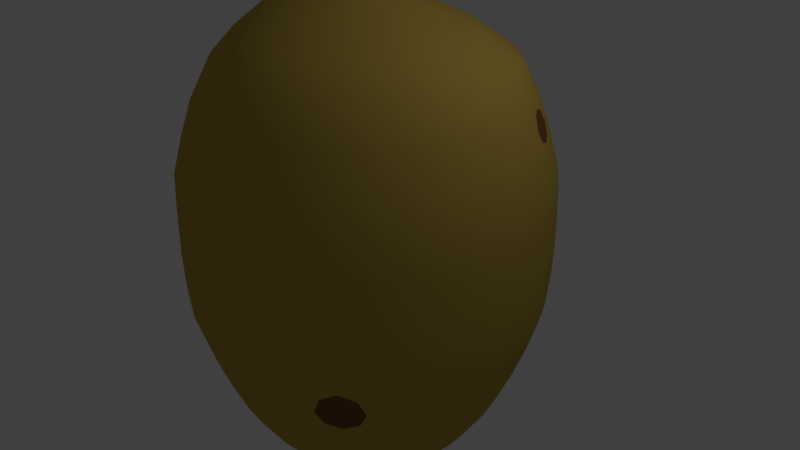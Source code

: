 # Source: Potato.blend  (saved by Blender 2.79.0; exported with 4.5.12 LTS)
import bpy
from mathutils import Matrix  # noqa: F401  (used for matrix-valued properties, if any)

bpy.ops.wm.read_factory_settings(use_empty=True)
scene = bpy.context.scene
scene.name = 'Scene'

# ---- collections
col_collection_1 = bpy.data.collections.new('Collection 1'); scene.collection.children.link(col_collection_1)

# ---- materials (node trees are filled in below, after node groups)
mat_peau = bpy.data.materials.new('Peau')
mat_peau.alpha_threshold = 0.0
mat_peau.use_transparent_shadow = False
mat_peau.diffuse_color = (0.5122, 0.354, 0.06743, 1.0)
mat_peau.roughness = 0.5
mat_taches = bpy.data.materials.new('Taches')
mat_taches.alpha_threshold = 0.0
mat_taches.use_transparent_shadow = False
mat_taches.diffuse_color = (0.2215, 0.08316, 0.03462, 1.0)
mat_taches.roughness = 0.5

# ---- material node trees

# ---- world
world_world = bpy.data.worlds.new('World'); scene.world = world_world
world_world.color = (0.05088, 0.05088, 0.05088)
world_world.use_sun_shadow = False
world_world.sun_shadow_jitter_overblur = 0.0
world_world.cycles.sampling_method = 'MANUAL'

# ---- cameras
cam_camera = bpy.data.cameras.new('Camera')
cam_camera.clip_end = 100.0
cam_camera.lens = 35.0
cam_camera.sensor_width = 32.0
cam_camera.sensor_height = 18.0
cam_camera.ortho_scale = 7.314
cam_camera.dof.focus_distance = 0.0
cam_camera.dof.aperture_fstop = 128.0

# ---- lights
light_lamp = bpy.data.lights.new('Lamp', 'POINT')
light_lamp.transmission_factor = 0.0
light_lamp.cutoff_distance = 30.0
light_lamp.energy = 100.0
light_lamp.shadow_buffer_clip_start = 1.001
light_lamp.shadow_soft_size = 0.1
light_lamp.shadow_maximum_resolution = 0.006
light_lamp.use_absolute_resolution = True

# ---- meshes
me_sphere = bpy.data.meshes.new('Sphere')
me_sphere.from_pydata([(0.002205, -0.009031, -1.374), (-0.09701, 0.1823, 1.299), (0.1531, 0.7496, 0.9609), (0.1727, 0.8481, 0.7701), (0.1852, 0.9108, 0.5809), (0.1963, 0.9668, 0.3781), (0.1979, 0.975, 0.2053), (0.1986, 0.9782, 0.01767), (0.1973, 0.9718, -0.1774), (0.1935, 0.9529, -0.3725), (0.1824, 0.8971, -0.5601), (0.1701, 0.8351, -0.733), (0.1529, 0.7484, -0.9361), (0.1282, 0.6242, -1.135), (0.07686, 0.3663, -1.298), (0.04027, 0.1823, -1.355), (-0.06041, 0.1712, 1.299), (0.2982, 0.7056, 0.9609), (0.3366, 0.7983, 0.7701), (0.3611, 0.8574, 0.5809), (0.383, 0.9102, 0.3781), (0.3861, 0.9179, 0.2053), (0.3874, 0.9209, 0.01767), (0.3849, 0.9148, -0.1774), (0.3775, 0.8971, -0.3725), (0.3558, 0.8445, -0.5601), (0.3316, 0.7862, -0.733), (0.2977, 0.7044, -0.9361), (0.2493, 0.5875, -1.135), (0.1487, 0.3445, -1.298), (0.07686, 0.1712, -1.355), (-0.02669, 0.1532, 1.299), (0.4319, 0.6341, 0.9609), (0.4877, 0.7176, 0.7701), (0.5232, 0.7707, 0.5809), (0.555, 0.8183, 0.3781), (0.5596, 0.8252, 0.2053), (0.5614, 0.8279, 0.01767), (0.5578, 0.8224, -0.1774), (0.5471, 0.8065, -0.3725), (0.5155, 0.7591, -0.5601), (0.4804, 0.7066, -0.733), (0.4312, 0.633, -0.9361), (0.3609, 0.5278, -1.135), (0.2148, 0.3092, -1.298), (0.1106, 0.1532, -1.355), (0.002878, 0.1289, 1.299), (0.5491, 0.5379, 0.9609), (0.6201, 0.6089, 0.7701), (0.6653, 0.6541, 0.5809), (0.7058, 0.6945, 0.3781), (0.7116, 0.7004, 0.2053), (0.714, 0.7027, 0.01767), (0.7093, 0.6981, -0.1774), (0.6957, 0.6845, -0.3725), (0.6555, 0.6443, -0.5601), (0.6108, 0.5996, -0.733), (0.5482, 0.537, -0.9361), (0.4588, 0.4475, -1.135), (0.2728, 0.2616, -1.298), (0.1402, 0.1289, -1.355), (0.02714, 0.09936, 1.299), (0.6453, 0.4207, 0.9609), (0.7527, 0.4521, 0.7416), (0.7901, 0.4751, 0.6114), (0.8295, 0.5438, 0.3781), (0.8364, 0.5484, 0.2053), (0.8392, 0.5502, 0.01767), (0.8337, 0.5465, -0.1774), (0.8177, 0.5359, -0.3725), (0.7704, 0.5042, -0.5601), (0.7179, 0.4691, -0.733), (0.6443, 0.42, -0.9361), (0.5391, 0.3497, -1.135), (0.3204, 0.2036, -1.298), (0.1644, 0.09936, -1.355), (0.04517, 0.06563, 1.299), (0.7168, 0.287, 0.9609), (0.8026, 0.3588, 0.7416), (0.8425, 0.3771, 0.6114), (0.9215, 0.3717, 0.3781), (0.9291, 0.3749, 0.2053), (0.9322, 0.3762, 0.01767), (0.9261, 0.3737, -0.1774), (0.9083, 0.3663, -0.3725), (0.8558, 0.3445, -0.5601), (0.7974, 0.3203, -0.733), (0.7156, 0.2865, -0.9361), (0.5987, 0.2381, -1.135), (0.3558, 0.1374, -1.298), (0.1824, 0.06563, -1.355), (0.05627, 0.02903, 1.299), (0.7608, 0.1419, 0.9609), (0.8593, 0.1615, 0.7701), (0.922, 0.1739, 0.5809), (0.9781, 0.1851, 0.3781), (0.9862, 0.1867, 0.2053), (0.9895, 0.1873, 0.01767), (0.983, 0.1861, -0.1774), (0.9641, 0.1823, -0.3725), (0.9083, 0.1712, -0.5601), (0.8464, 0.1589, -0.733), (0.7596, 0.1416, -0.9361), (0.6355, 0.1169, -1.135), (0.3775, 0.06563, -1.298), (0.1935, 0.02903, -1.355), (0.06002, -0.009031, 1.299), (0.7757, -0.009031, 0.9609), (0.8761, -0.009031, 0.7701), (0.94, -0.009031, 0.5809), (0.9972, -0.009031, 0.3781), (1.005, -0.009031, 0.2053), (1.009, -0.009031, 0.01767), (1.002, -0.009031, -0.1774), (0.983, -0.009031, -0.3725), (0.9261, -0.009031, -0.5601), (0.8629, -0.009031, -0.733), (0.7744, -0.009031, -0.9361), (0.6479, -0.009031, -1.135), (0.3849, -0.009031, -1.298), (0.1973, -0.009031, -1.355), (0.05627, -0.04709, 1.299), (0.7608, -0.1599, 0.9609), (0.8593, -0.1795, 0.7701), (0.922, -0.192, 0.5809), (0.9781, -0.2031, 0.3781), (0.9862, -0.2048, 0.2053), (0.9895, -0.2054, 0.01767), (0.983, -0.2041, -0.1774), (0.9641, -0.2004, -0.3725), (0.9083, -0.1893, -0.5601), (0.8464, -0.1769, -0.733), (0.7596, -0.1597, -0.9361), (0.6355, -0.135, -1.135), (0.3775, -0.08369, -1.298), (0.1935, -0.04709, -1.355), (0.04517, -0.08369, 1.299), (0.7168, -0.305, 0.9609), (0.8096, -0.3435, 0.7701), (0.8686, -0.3679, 0.5809), (0.9215, -0.3898, 0.3781), (0.9291, -0.393, 0.2053), (0.9322, -0.3942, 0.01767), (0.9261, -0.3917, -0.1774), (0.9083, -0.3844, -0.3725), (0.8558, -0.3626, -0.5601), (0.7974, -0.3384, -0.733), (0.7156, -0.3045, -0.9361), (0.5987, -0.2561, -1.135), (0.3558, -0.1555, -1.298), (0.1824, -0.08369, -1.355), (0.02714, -0.1174, 1.299), (0.6453, -0.4388, 0.9609), (0.7288, -0.4945, 0.7701), (0.782, -0.53, 0.5809), (0.8295, -0.5618, 0.3781), (0.8364, -0.5664, 0.2053), (0.8392, -0.5683, 0.01767), (0.8337, -0.5646, -0.1774), (0.8177, -0.5539, -0.3725), (0.7704, -0.5223, -0.5601), (0.7179, -0.4872, -0.733), (0.6443, -0.4381, -0.9361), (0.5391, -0.3677, -1.135), (0.3204, -0.2216, -1.298), (0.1644, -0.1174, -1.355), (0.002878, -0.147, 1.299), (0.5491, -0.556, 0.9609), (0.6201, -0.627, 0.7701), (0.6653, -0.6722, 0.5809), (0.7058, -0.7126, 0.3781), (0.7116, -0.7185, 0.2053), (0.714, -0.7208, 0.01767), (0.7093, -0.7161, -0.1774), (0.6957, -0.7026, -0.3725), (0.6853, -0.6387, -0.5617), (0.6108, -0.6176, -0.733), (0.5482, -0.5551, -0.9361), (0.4588, -0.4656, -1.135), (0.2728, -0.2796, -1.298), (0.1402, -0.147, -1.355), (-0.02669, -0.1712, 1.299), (0.4319, -0.6522, 0.9609), (0.4877, -0.7356, 0.7701), (0.5232, -0.7888, 0.5809), (0.555, -0.8363, 0.3781), (0.5596, -0.8432, 0.2053), (0.5614, -0.846, 0.01767), (0.5578, -0.8405, -0.1774), (0.5471, -0.8245, -0.3725), (0.4865, -0.8019, -0.5617), (0.4804, -0.7247, -0.733), (0.4312, -0.6511, -0.9361), (0.3609, -0.5459, -1.135), (0.2148, -0.3272, -1.298), (0.1106, -0.1712, -1.355), (-0.06041, -0.1893, 1.299), (0.2982, -0.7236, 0.9609), (0.3366, -0.8164, 0.7701), (0.3611, -0.8755, 0.5809), (0.383, -0.9283, 0.3781), (0.3861, -0.9359, 0.2053), (0.3874, -0.939, 0.01767), (0.3849, -0.9329, -0.1774), (0.3775, -0.9152, -0.3725), (0.3558, -0.8626, -0.5601), (0.3316, -0.8042, -0.733), (0.2977, -0.7225, -0.9361), (0.2493, -0.6055, -1.135), (0.1487, -0.3626, -1.298), (0.07686, -0.1893, -1.355), (-0.09701, -0.2004, 1.299), (0.1531, -0.7677, 0.9609), (0.1727, -0.8661, 0.7701), (0.1852, -0.9288, 0.5809), (0.1963, -0.9849, 0.3781), (0.1979, -0.993, 0.2053), (0.1986, -0.9963, 0.01767), (0.1973, -0.9898, -0.1774), (0.1935, -0.971, -0.3725), (0.1824, -0.9152, -0.5601), (0.1701, -0.8532, -0.733), (0.1529, -0.7664, -0.9361), (0.1282, -0.6423, -1.135), (0.07686, -0.3844, -1.298), (0.04027, -0.2004, -1.355), (-0.1351, -0.2041, 1.299), (0.002205, -0.7825, 0.9609), (0.002205, -0.8829, 0.7701), (0.002205, -0.9468, 0.5809), (0.002205, -1.004, 0.3781), (0.002205, -1.012, 0.2053), (0.002205, -1.016, 0.01767), (0.002205, -1.009, -0.1774), (0.002205, -0.9898, -0.3725), (0.002205, -0.9329, -0.5601), (0.002205, -0.8697, -0.733), (0.002205, -0.7813, -0.9361), (0.002205, -0.6547, -1.135), (0.002205, -0.3917, -1.298), (0.002205, -0.2041, -1.355), (-0.1731, -0.2004, 1.299), (-0.1487, -0.7677, 0.9609), (-0.1683, -0.8661, 0.7701), (-0.1808, -0.9288, 0.5809), (-0.1919, -0.9849, 0.3781), (-0.1935, -0.993, 0.2053), (-0.1942, -0.9963, 0.01767), (-0.1929, -0.9898, -0.1774), (-0.1891, -0.971, -0.3725), (-0.178, -0.9152, -0.5601), (-0.1657, -0.8532, -0.733), (-0.1484, -0.7664, -0.9361), (-0.1238, -0.6423, -1.135), (-0.07245, -0.3844, -1.298), (-0.03586, -0.2004, -1.355), (-0.1215, -0.009031, 1.345), (-0.2097, -0.1893, 1.299), (-0.2938, -0.7236, 0.9609), (-0.3322, -0.8164, 0.7701), (-0.3567, -0.8755, 0.5809), (-0.3786, -0.9283, 0.3781), (-0.3817, -0.9359, 0.2053), (-0.383, -0.939, 0.01767), (-0.3805, -0.9329, -0.1774), (-0.3731, -0.9152, -0.3725), (-0.3513, -0.8626, -0.5601), (-0.3272, -0.8042, -0.733), (-0.2933, -0.7225, -0.9361), (-0.2449, -0.6055, -1.135), (-0.1442, -0.3626, -1.298), (-0.07245, -0.1893, -1.355), (-0.2435, -0.1712, 1.299), (-0.4275, -0.6522, 0.9609), (-0.4833, -0.7356, 0.7701), (-0.5188, -0.7888, 0.5809), (-0.5506, -0.8363, 0.3781), (-0.5552, -0.8432, 0.2053), (-0.557, -0.846, 0.01767), (-0.5534, -0.8405, -0.1774), (-0.5427, -0.8245, -0.3725), (-0.5111, -0.7772, -0.5601), (-0.476, -0.7247, -0.733), (-0.4268, -0.6511, -0.9361), (-0.3565, -0.5459, -1.135), (-0.2104, -0.3272, -1.298), (-0.1062, -0.1712, -1.355), (-0.273, -0.147, 1.299), (-0.5447, -0.556, 0.9609), (-0.6157, -0.627, 0.7701), (-0.6609, -0.6722, 0.5809), (-0.7014, -0.7126, 0.3781), (-0.7072, -0.7185, 0.2053), (-0.7096, -0.7208, 0.01767), (-0.7049, -0.7161, -0.1774), (-0.6913, -0.7026, -0.3725), (-0.6511, -0.6623, -0.5601), (-0.6064, -0.6176, -0.733), (-0.5438, -0.5551, -0.9361), (-0.4543, -0.4656, -1.135), (-0.2684, -0.2796, -1.298), (-0.1357, -0.147, -1.355), (-0.2973, -0.1174, 1.299), (-0.6409, -0.4388, 0.9609), (-0.7244, -0.4945, 0.7701), (-0.7776, -0.53, 0.5809), (-0.8251, -0.5618, 0.3781), (-0.832, -0.5664, 0.2053), (-0.8347, -0.5683, 0.01767), (-0.8293, -0.5646, -0.1774), (-0.8133, -0.5539, -0.3725), (-0.766, -0.5223, -0.5601), (-0.7134, -0.4872, -0.733), (-0.6399, -0.4381, -0.9361), (-0.5346, -0.3677, -1.135), (-0.316, -0.2216, -1.298), (-0.16, -0.1174, -1.355), (-0.3153, -0.08369, 1.299), (-0.7124, -0.305, 0.9609), (-0.8052, -0.3435, 0.7701), (-0.8642, -0.3679, 0.5809), (-0.917, -0.3898, 0.3781), (-0.9247, -0.393, 0.2053), (-0.9278, -0.3942, 0.01767), (-0.9217, -0.3917, -0.1774), (-0.9039, -0.3844, -0.3725), (-0.8513, -0.3626, -0.5601), (-0.793, -0.3384, -0.733), (-0.7112, -0.3045, -0.9361), (-0.5943, -0.2561, -1.135), (-0.3513, -0.1555, -1.298), (-0.178, -0.08369, -1.355), (-0.3264, -0.04709, 1.299), (-0.7564, -0.1599, 0.9609), (-0.8549, -0.1795, 0.7701), (-0.9176, -0.192, 0.5809), (-0.9737, -0.2031, 0.3781), (-0.9818, -0.2048, 0.2053), (-0.985, -0.2054, 0.01767), (-0.9786, -0.2041, -0.1774), (-0.9597, -0.2004, -0.3725), (-0.9039, -0.1893, -0.5601), (-0.842, -0.1769, -0.733), (-0.7552, -0.1597, -0.9361), (-0.631, -0.135, -1.135), (-0.3731, -0.08369, -1.298), (-0.1891, -0.04709, -1.355), (-0.3302, -0.009031, 1.299), (-0.7713, -0.009031, 0.9609), (-0.8717, -0.009031, 0.7701), (-0.9356, -0.009031, 0.5809), (-0.9923, 0.006209, 0.3357), (-1.005, -0.04125, 0.238), (-1.01, -0.04633, -0.01603), (-0.9963, 0.007774, -0.1287), (-0.9786, -0.009031, -0.3725), (-0.9112, 0.007951, -0.5792), (-0.8666, -0.0439, -0.7306), (-0.7743, 0.004768, -0.92), (-0.6435, -0.009031, -1.135), (-0.3805, -0.009031, -1.298), (-0.1929, -0.009031, -1.355), (-0.3264, 0.02903, 1.299), (-0.7564, 0.1419, 0.9609), (-0.8549, 0.1615, 0.7701), (-0.9176, 0.1739, 0.5809), (-0.9761, 0.17, 0.3357), (-0.9793, 0.2191, 0.238), (-0.9834, 0.225, -0.01603), (-0.9804, 0.1693, -0.1287), (-0.9597, 0.1823, -0.3725), (-0.9095, 0.1723, -0.5478), (-0.842, 0.1589, -0.733), (-0.7509, 0.1408, -0.9488), (-0.631, 0.1169, -1.135), (-0.3731, 0.06563, -1.298), (-0.1891, 0.02903, -1.355), (-0.3153, 0.06563, 1.299), (-0.7124, 0.287, 0.9609), (-0.8052, 0.3254, 0.7701), (-0.8642, 0.3499, 0.5809), (-0.917, 0.3717, 0.3781), (-0.9247, 0.3749, 0.2053), (-0.9278, 0.3762, 0.01767), (-0.9217, 0.3737, -0.1774), (-0.9039, 0.3663, -0.3725), (-0.8482, 0.3248, -0.5792), (-0.7871, 0.3557, -0.7306), (-0.7205, 0.2754, -0.92), (-0.5943, 0.2381, -1.135), (-0.3513, 0.1374, -1.298), (-0.178, 0.06563, -1.355), (-0.2973, 0.09936, 1.299), (-0.6409, 0.4207, 0.9609), (-0.7244, 0.4765, 0.7701), (-0.7776, 0.512, 0.5809), (-0.8251, 0.5438, 0.3781), (-0.832, 0.5484, 0.2053), (-0.8347, 0.5502, 0.01767), (-0.8293, 0.5465, -0.1774), (-0.8133, 0.5359, -0.3725), (-0.766, 0.5042, -0.5601), (-0.7134, 0.4691, -0.733), (-0.6399, 0.42, -0.9361), (-0.5346, 0.3497, -1.135), (-0.316, 0.2036, -1.298), (-0.16, 0.09936, -1.355), (-0.273, 0.1289, 1.299), (-0.5447, 0.5379, 0.9609), (-0.6157, 0.6089, 0.7701), (-0.6609, 0.6541, 0.5809), (-0.7014, 0.6945, 0.3781), (-0.7072, 0.7004, 0.2053), (-0.7096, 0.7027, 0.01767), (-0.7049, 0.6981, -0.1774), (-0.6913, 0.6845, -0.3725), (-0.6511, 0.6443, -0.5601), (-0.6064, 0.5996, -0.733), (-0.5438, 0.537, -0.9361), (-0.4543, 0.4475, -1.135), (-0.2684, 0.2616, -1.298), (-0.1357, 0.1289, -1.355), (-0.2435, 0.1532, 1.299), (-0.4275, 0.6341, 0.9609), (-0.4833, 0.7176, 0.7701), (-0.5188, 0.7707, 0.5809), (-0.5506, 0.8183, 0.3781), (-0.5552, 0.8252, 0.2053), (-0.557, 0.8279, 0.01767), (-0.5534, 0.8224, -0.1774), (-0.5427, 0.8065, -0.3725), (-0.5111, 0.7591, -0.5601), (-0.476, 0.7066, -0.733), (-0.4268, 0.633, -0.9361), (-0.3565, 0.5278, -1.135), (-0.2104, 0.3092, -1.298), (-0.1062, 0.1532, -1.355), (-0.2097, 0.1712, 1.299), (-0.2938, 0.7056, 0.9609), (-0.3322, 0.7983, 0.7701), (-0.3567, 0.8574, 0.5809), (-0.3786, 0.9102, 0.3781), (-0.3817, 0.9179, 0.2053), (-0.383, 0.9209, 0.01767), (-0.3805, 0.9148, -0.1774), (-0.3731, 0.8971, -0.3725), (-0.3513, 0.8445, -0.5601), (-0.3272, 0.7862, -0.733), (-0.2933, 0.7044, -0.9361), (-0.2449, 0.5875, -1.135), (-0.1442, 0.3445, -1.298), (-0.07245, 0.1712, -1.355), (-0.1731, 0.1823, 1.299), (-0.1487, 0.7496, 0.9609), (-0.1683, 0.8481, 0.7701), (-0.1808, 0.9108, 0.5809), (-0.1919, 0.9668, 0.3781), (-0.1935, 0.975, 0.2053), (-0.2365, 0.9751, 0.01847), (-0.1929, 0.9718, -0.1774), (-0.1891, 0.9529, -0.3725), (-0.178, 0.8971, -0.5601), (-0.1657, 0.8351, -0.733), (-0.1484, 0.7484, -0.9361), (-0.1238, 0.6242, -1.135), (-0.07245, 0.3663, -1.298), (-0.03586, 0.1823, -1.355), (-0.1351, 0.1861, 1.299), (0.002205, 0.7645, 0.9609), (0.002205, 0.8649, 0.7701), (0.002205, 0.9288, 0.5809), (0.002205, 0.986, 0.3781), (0.002205, 0.9943, 0.2053), (0.04431, 1.003, 0.01847), (0.002205, 0.991, -0.1774), (0.002205, 0.9718, -0.3725), (0.002205, 0.9148, -0.5601), (0.002205, 0.8517, -0.733), (0.002205, 0.7632, -0.9361), (0.002205, 0.6366, -1.135), (0.002205, 0.3737, -1.298), (0.002205, 0.1861, -1.355), (-0.05261, 0.3952, 1.201), (0.07081, 0.5961, 1.088), (0.0247, 0.3718, 1.201), (0.1866, 0.561, 1.088), (0.09596, 0.3337, 1.201), (0.2932, 0.504, 1.088), (0.1584, 0.2824, 1.201), (0.3867, 0.4272, 1.088), (0.2097, 0.22, 1.201), (0.4634, 0.3337, 1.088), (0.2478, 0.1487, 1.201), (0.5205, 0.2271, 1.088), (0.2712, 0.07138, 1.201), (0.5556, 0.1113, 1.088), (0.2791, -0.009031, 1.201), (0.5674, -0.009031, 1.088), (0.2712, -0.08944, 1.201), (0.5556, -0.1294, 1.088), (0.2478, -0.1668, 1.201), (0.5205, -0.2451, 1.088), (0.2097, -0.238, 1.201), (0.4634, -0.3518, 1.088), (0.1584, -0.3005, 1.201), (0.3867, -0.4453, 1.088), (0.09596, -0.3517, 1.201), (0.2932, -0.522, 1.088), (0.0247, -0.3898, 1.201), (0.1866, -0.579, 1.088), (-0.05261, -0.4133, 1.201), (0.07081, -0.6141, 1.088), (-0.133, -0.4212, 1.201), (-0.04955, -0.626, 1.088), (-0.2134, -0.4133, 1.201), (-0.1699, -0.6141, 1.088), (-0.2907, -0.3898, 1.201), (-0.2857, -0.579, 1.088), (-0.362, -0.3517, 1.201), (-0.3923, -0.522, 1.088), (-0.4245, -0.3005, 1.201), (-0.4858, -0.4453, 1.088), (-0.4757, -0.238, 1.201), (-0.5625, -0.3518, 1.088), (-0.5138, -0.1668, 1.201), (-0.6196, -0.2451, 1.088), (-0.5373, -0.08944, 1.201), (-0.6547, -0.1294, 1.088), (-0.5452, -0.009031, 1.201), (-0.6665, -0.009031, 1.088), (-0.5373, 0.07138, 1.201), (-0.6547, 0.1113, 1.088), (-0.5138, 0.1487, 1.201), (-0.6196, 0.2271, 1.088), (-0.4757, 0.22, 1.201), (-0.5625, 0.3337, 1.088), (-0.4245, 0.2824, 1.201), (-0.4858, 0.4272, 1.088), (-0.362, 0.3337, 1.201), (-0.3923, 0.504, 1.088), (-0.2907, 0.3718, 1.201), (-0.2857, 0.561, 1.088), (-0.2134, 0.3952, 1.201), (-0.1699, 0.5961, 1.088), (-0.133, 0.4031, 1.201), (-0.04955, 0.6079, 1.088), (0.7288, 0.4765, 0.7701), (0.782, 0.512, 0.5809), (0.8096, 0.3254, 0.7701), (0.8686, 0.3499, 0.5809), (0.8385, 0.3387, 0.6755), (0.7726, 0.4028, 0.7585), (0.756, 0.4931, 0.6755), (0.8219, 0.4291, 0.5925), (-0.1966, 0.9764, 0.1141), (-0.1963, 0.9747, -0.08263), (0.004938, 0.9962, 0.1141), (0.005023, 0.9945, -0.08263), (-0.09568, 0.9848, 0.1569), (-0.09545, 0.9825, -0.1253), (0.6771, -0.6818, -0.4648), (0.6353, -0.6366, -0.6505), (0.5304, -0.8022, -0.4648), (0.4942, -0.7523, -0.6505), (0.6122, -0.7523, -0.4186), (0.5546, -0.6821, -0.6921)], [], [(480, 479, 13, 14), (473, 556, 472, 6, 7), (481, 480, 14, 15), (474, 557, 473, 7, 8), (467, 256, 1), (0, 481, 15), (475, 474, 8, 9), (544, 467, 1, 482), (476, 475, 9, 10), (469, 468, 2, 3), (477, 476, 10, 11), (470, 469, 3, 4), (478, 477, 11, 12), (471, 470, 4, 5), (479, 478, 12, 13), (472, 471, 5, 6), (13, 12, 27, 28), (6, 5, 20, 21), (14, 13, 28, 29), (7, 6, 21, 22), (15, 14, 29, 30), (8, 7, 22, 23), (1, 256, 16), (0, 15, 30), (9, 8, 23, 24), (482, 1, 16, 484), (10, 9, 24, 25), (3, 2, 17, 18), (11, 10, 25, 26), (4, 3, 18, 19), (12, 11, 26, 27), (5, 4, 19, 20), (484, 16, 31, 486), (25, 24, 39, 40), (18, 17, 32, 33), (26, 25, 40, 41), (19, 18, 33, 34), (27, 26, 41, 42), (20, 19, 34, 35), (28, 27, 42, 43), (21, 20, 35, 36), (29, 28, 43, 44), (22, 21, 36, 37), (30, 29, 44, 45), (23, 22, 37, 38), (16, 256, 31), (0, 30, 45), (24, 23, 38, 39), (36, 35, 50, 51), (44, 43, 58, 59), (37, 36, 51, 52), (45, 44, 59, 60), (38, 37, 52, 53), (31, 256, 46), (0, 45, 60), (39, 38, 53, 54), (486, 31, 46, 488), (40, 39, 54, 55), (33, 32, 47, 48), (41, 40, 55, 56), (34, 33, 48, 49), (42, 41, 56, 57), (35, 34, 49, 50), (43, 42, 57, 58), (55, 54, 69, 70), (48, 47, 62, 546), (56, 55, 70, 71), (49, 48, 546, 547), (57, 56, 71, 72), (50, 49, 547, 65), (58, 57, 72, 73), (51, 50, 65, 66), (59, 58, 73, 74), (52, 51, 66, 67), (60, 59, 74, 75), (53, 52, 67, 68), (46, 256, 61), (0, 60, 75), (54, 53, 68, 69), (488, 46, 61, 490), (74, 73, 88, 89), (67, 66, 81, 82), (75, 74, 89, 90), (68, 67, 82, 83), (61, 256, 76), (0, 75, 90), (69, 68, 83, 84), (490, 61, 76, 492), (70, 69, 84, 85), (546, 62, 77, 548), (71, 70, 85, 86), (64, 552, 63, 551, 78, 550, 79, 553), (72, 71, 86, 87), (65, 547, 549, 80), (73, 72, 87, 88), (66, 65, 80, 81), (548, 77, 92, 93), (86, 85, 100, 101), (549, 548, 93, 94), (87, 86, 101, 102), (80, 549, 94, 95), (88, 87, 102, 103), (81, 80, 95, 96), (89, 88, 103, 104), (82, 81, 96, 97), (90, 89, 104, 105), (83, 82, 97, 98), (76, 256, 91), (0, 90, 105), (84, 83, 98, 99), (492, 76, 91, 494), (85, 84, 99, 100), (97, 96, 111, 112), (105, 104, 119, 120), (98, 97, 112, 113), (91, 256, 106), (0, 105, 120), (99, 98, 113, 114), (494, 91, 106, 496), (100, 99, 114, 115), (93, 92, 107, 108), (101, 100, 115, 116), (94, 93, 108, 109), (102, 101, 116, 117), (95, 94, 109, 110), (103, 102, 117, 118), (96, 95, 110, 111), (104, 103, 118, 119), (116, 115, 130, 131), (109, 108, 123, 124), (117, 116, 131, 132), (110, 109, 124, 125), (118, 117, 132, 133), (111, 110, 125, 126), (119, 118, 133, 134), (112, 111, 126, 127), (120, 119, 134, 135), (113, 112, 127, 128), (106, 256, 121), (0, 120, 135), (114, 113, 128, 129), (496, 106, 121, 498), (115, 114, 129, 130), (108, 107, 122, 123), (135, 134, 149, 150), (128, 127, 142, 143), (121, 256, 136), (0, 135, 150), (129, 128, 143, 144), (498, 121, 136, 500), (130, 129, 144, 145), (123, 122, 137, 138), (131, 130, 145, 146), (124, 123, 138, 139), (132, 131, 146, 147), (125, 124, 139, 140), (133, 132, 147, 148), (126, 125, 140, 141), (134, 133, 148, 149), (127, 126, 141, 142), (147, 146, 161, 162), (140, 139, 154, 155), (148, 147, 162, 163), (141, 140, 155, 156), (149, 148, 163, 164), (142, 141, 156, 157), (150, 149, 164, 165), (143, 142, 157, 158), (136, 256, 151), (0, 150, 165), (144, 143, 158, 159), (500, 136, 151, 502), (145, 144, 159, 160), (138, 137, 152, 153), (146, 145, 160, 161), (139, 138, 153, 154), (151, 256, 166), (0, 165, 180), (159, 158, 173, 174), (502, 151, 166, 504), (160, 159, 174, 560, 175), (153, 152, 167, 168), (161, 160, 175, 561, 176), (154, 153, 168, 169), (162, 161, 176, 177), (155, 154, 169, 170), (163, 162, 177, 178), (156, 155, 170, 171), (164, 163, 178, 179), (157, 156, 171, 172), (165, 164, 179, 180), (158, 157, 172, 173), (170, 169, 184, 185), (178, 177, 192, 193), (171, 170, 185, 186), (179, 178, 193, 194), (172, 171, 186, 187), (180, 179, 194, 195), (173, 172, 187, 188), (166, 256, 181), (0, 180, 195), (174, 173, 188, 189, 564), (504, 166, 181, 506), (560, 174, 564), (168, 167, 182, 183), (565, 563, 191), (169, 168, 183, 184), (177, 176, 565, 191, 192), (189, 188, 203, 204), (506, 181, 196, 508), (190, 562, 189, 204, 205), (183, 182, 197, 198), (191, 563, 190, 205, 206), (184, 183, 198, 199), (192, 191, 206, 207), (185, 184, 199, 200), (193, 192, 207, 208), (186, 185, 200, 201), (194, 193, 208, 209), (187, 186, 201, 202), (195, 194, 209, 210), (188, 187, 202, 203), (181, 256, 196), (0, 195, 210), (208, 207, 222, 223), (201, 200, 215, 216), (209, 208, 223, 224), (202, 201, 216, 217), (210, 209, 224, 225), (203, 202, 217, 218), (196, 256, 211), (0, 210, 225), (204, 203, 218, 219), (508, 196, 211, 510), (205, 204, 219, 220), (198, 197, 212, 213), (206, 205, 220, 221), (199, 198, 213, 214), (207, 206, 221, 222), (200, 199, 214, 215), (510, 211, 226, 512), (220, 219, 234, 235), (213, 212, 227, 228), (221, 220, 235, 236), (214, 213, 228, 229), (222, 221, 236, 237), (215, 214, 229, 230), (223, 222, 237, 238), (216, 215, 230, 231), (224, 223, 238, 239), (217, 216, 231, 232), (225, 224, 239, 240), (218, 217, 232, 233), (211, 256, 226), (0, 225, 240), (219, 218, 233, 234), (231, 230, 245, 246), (239, 238, 253, 254), (232, 231, 246, 247), (240, 239, 254, 255), (233, 232, 247, 248), (226, 256, 241), (0, 240, 255), (234, 233, 248, 249), (512, 226, 241, 514), (235, 234, 249, 250), (228, 227, 242, 243), (236, 235, 250, 251), (229, 228, 243, 244), (237, 236, 251, 252), (230, 229, 244, 245), (238, 237, 252, 253), (250, 249, 265, 266), (243, 242, 258, 259), (251, 250, 266, 267), (244, 243, 259, 260), (252, 251, 267, 268), (245, 244, 260, 261), (253, 252, 268, 269), (246, 245, 261, 262), (254, 253, 269, 270), (247, 246, 262, 263), (255, 254, 270, 271), (248, 247, 263, 264), (241, 256, 257), (0, 255, 271), (249, 248, 264, 265), (514, 241, 257, 516), (270, 269, 284, 285), (263, 262, 277, 278), (271, 270, 285, 286), (264, 263, 278, 279), (257, 256, 272), (0, 271, 286), (265, 264, 279, 280), (516, 257, 272, 518), (266, 265, 280, 281), (259, 258, 273, 274), (267, 266, 281, 282), (260, 259, 274, 275), (268, 267, 282, 283), (261, 260, 275, 276), (269, 268, 283, 284), (262, 261, 276, 277), (282, 281, 296, 297), (275, 274, 289, 290), (283, 282, 297, 298), (276, 275, 290, 291), (284, 283, 298, 299), (277, 276, 291, 292), (285, 284, 299, 300), (278, 277, 292, 293), (286, 285, 300, 301), (279, 278, 293, 294), (272, 256, 287), (0, 286, 301), (280, 279, 294, 295), (518, 272, 287, 520), (281, 280, 295, 296), (274, 273, 288, 289), (301, 300, 315, 316), (294, 293, 308, 309), (287, 256, 302), (0, 301, 316), (295, 294, 309, 310), (520, 287, 302, 522), (296, 295, 310, 311), (289, 288, 303, 304), (297, 296, 311, 312), (290, 289, 304, 305), (298, 297, 312, 313), (291, 290, 305, 306), (299, 298, 313, 314), (292, 291, 306, 307), (300, 299, 314, 315), (293, 292, 307, 308), (305, 304, 319, 320), (313, 312, 327, 328), (306, 305, 320, 321), (314, 313, 328, 329), (307, 306, 321, 322), (315, 314, 329, 330), (308, 307, 322, 323), (316, 315, 330, 331), (309, 308, 323, 324), (302, 256, 317), (0, 316, 331), (310, 309, 324, 325), (522, 302, 317, 524), (311, 310, 325, 326), (304, 303, 318, 319), (312, 311, 326, 327), (324, 323, 338, 339), (317, 256, 332), (0, 331, 346), (325, 324, 339, 340), (524, 317, 332, 526), (326, 325, 340, 341), (319, 318, 333, 334), (327, 326, 341, 342), (320, 319, 334, 335), (328, 327, 342, 343), (321, 320, 335, 336), (329, 328, 343, 344), (322, 321, 336, 337), (330, 329, 344, 345), (323, 322, 337, 338), (331, 330, 345, 346), (343, 342, 357, 358), (336, 335, 350, 351), (344, 343, 358, 359), (337, 336, 351, 352), (345, 344, 359, 360), (338, 337, 352, 353), (346, 345, 360, 361), (339, 338, 353, 354), (332, 256, 347), (0, 346, 361), (340, 339, 354, 355), (526, 332, 347, 528), (341, 340, 355, 356), (334, 333, 348, 349), (342, 341, 356, 357), (335, 334, 349, 350), (347, 256, 362), (0, 361, 376), (355, 354, 369, 370), (528, 347, 362, 530), (356, 355, 370, 371), (349, 348, 363, 364), (357, 356, 371, 372), (350, 349, 364, 365), (358, 357, 372, 373), (351, 350, 365, 366), (359, 358, 373, 374), (352, 351, 366, 367), (360, 359, 374, 375), (353, 352, 367, 368), (361, 360, 375, 376), (354, 353, 368, 369), (366, 365, 380, 381), (374, 373, 388, 389), (367, 366, 381, 382), (375, 374, 389, 390), (368, 367, 382, 383), (376, 375, 390, 391), (369, 368, 383, 384), (362, 256, 377), (0, 376, 391), (370, 369, 384, 385), (530, 362, 377, 532), (371, 370, 385, 386), (364, 363, 378, 379), (372, 371, 386, 387), (365, 364, 379, 380), (373, 372, 387, 388), (385, 384, 399, 400), (532, 377, 392, 534), (386, 385, 400, 401), (379, 378, 393, 394), (387, 386, 401, 402), (380, 379, 394, 395), (388, 387, 402, 403), (381, 380, 395, 396), (389, 388, 403, 404), (382, 381, 396, 397), (390, 389, 404, 405), (383, 382, 397, 398), (391, 390, 405, 406), (384, 383, 398, 399), (377, 256, 392), (0, 391, 406), (404, 403, 418, 419), (397, 396, 411, 412), (405, 404, 419, 420), (398, 397, 412, 413), (406, 405, 420, 421), (399, 398, 413, 414), (392, 256, 407), (0, 406, 421), (400, 399, 414, 415), (534, 392, 407, 536), (401, 400, 415, 416), (394, 393, 408, 409), (402, 401, 416, 417), (395, 394, 409, 410), (403, 402, 417, 418), (396, 395, 410, 411), (416, 415, 430, 431), (409, 408, 423, 424), (417, 416, 431, 432), (410, 409, 424, 425), (418, 417, 432, 433), (411, 410, 425, 426), (419, 418, 433, 434), (412, 411, 426, 427), (420, 419, 434, 435), (413, 412, 427, 428), (421, 420, 435, 436), (414, 413, 428, 429), (407, 256, 422), (0, 421, 436), (415, 414, 429, 430), (536, 407, 422, 538), (435, 434, 449, 450), (428, 427, 442, 443), (436, 435, 450, 451), (429, 428, 443, 444), (422, 256, 437), (0, 436, 451), (430, 429, 444, 445), (538, 422, 437, 540), (431, 430, 445, 446), (424, 423, 438, 439), (432, 431, 446, 447), (425, 424, 439, 440), (433, 432, 447, 448), (426, 425, 440, 441), (434, 433, 448, 449), (427, 426, 441, 442), (439, 438, 453, 454), (447, 446, 461, 462), (440, 439, 454, 455), (448, 447, 462, 463), (441, 440, 455, 456), (449, 448, 463, 464), (442, 441, 456, 457), (450, 449, 464, 465), (443, 442, 457, 554, 458), (451, 450, 465, 466), (444, 443, 458, 555, 459), (437, 256, 452), (0, 451, 466), (445, 444, 459, 460), (540, 437, 452, 542), (446, 445, 460, 461), (554, 457, 558), (466, 465, 480, 481), (559, 557, 474), (452, 256, 467), (0, 466, 481), (460, 459, 559, 474, 475), (542, 452, 467, 544), (461, 460, 475, 476), (454, 453, 468, 469), (462, 461, 476, 477), (455, 454, 469, 470), (463, 462, 477, 478), (456, 455, 470, 471), (464, 463, 478, 479), (457, 456, 471, 472, 558), (465, 464, 479, 480), (453, 543, 545, 468), (543, 542, 544, 545), (438, 541, 543, 453), (541, 540, 542, 543), (423, 539, 541, 438), (539, 538, 540, 541), (408, 537, 539, 423), (537, 536, 538, 539), (393, 535, 537, 408), (535, 534, 536, 537), (378, 533, 535, 393), (533, 532, 534, 535), (363, 531, 533, 378), (531, 530, 532, 533), (348, 529, 531, 363), (529, 528, 530, 531), (333, 527, 529, 348), (527, 526, 528, 529), (318, 525, 527, 333), (525, 524, 526, 527), (303, 523, 525, 318), (523, 522, 524, 525), (288, 521, 523, 303), (521, 520, 522, 523), (273, 519, 521, 288), (519, 518, 520, 521), (258, 517, 519, 273), (517, 516, 518, 519), (242, 515, 517, 258), (515, 514, 516, 517), (227, 513, 515, 242), (513, 512, 514, 515), (212, 511, 513, 227), (511, 510, 512, 513), (197, 509, 511, 212), (509, 508, 510, 511), (182, 507, 509, 197), (507, 506, 508, 509), (167, 505, 507, 182), (505, 504, 506, 507), (152, 503, 505, 167), (503, 502, 504, 505), (137, 501, 503, 152), (501, 500, 502, 503), (122, 499, 501, 137), (499, 498, 500, 501), (107, 497, 499, 122), (497, 496, 498, 499), (92, 495, 497, 107), (495, 494, 496, 497), (77, 493, 495, 92), (493, 492, 494, 495), (62, 491, 493, 77), (491, 490, 492, 493), (47, 489, 491, 62), (489, 488, 490, 491), (32, 487, 489, 47), (487, 486, 488, 489), (17, 485, 487, 32), (485, 484, 486, 487), (2, 483, 485, 17), (483, 482, 484, 485), (468, 545, 483, 2), (545, 544, 482, 483), (63, 552, 64, 547, 546), (79, 550, 78, 548, 549), (78, 551, 63, 546, 548), (64, 553, 79, 549, 547), (559, 555, 557), (459, 555, 559), (555, 458, 473, 557), (554, 558, 556), (556, 558, 472), (458, 554, 556, 473), (565, 561, 563), (176, 561, 565), (561, 175, 190, 563), (560, 564, 562), (562, 564, 189), (175, 560, 562, 190)])
me_sphere.polygons.foreach_set('use_smooth', [True] * 592)
me_sphere.polygons.foreach_set('material_index', [0, 0, 0, 0, 0, 0, 0, 0, 0, 0, 0, 0, 0, 0, 0, 0, 0, 0, 0, 0, 0, 0, 0, 0, 0, 0, 0, 0, 0, 0, 0, 0, 0, 0, 0, 0, 0, 0, 0, 0, 0, 0, 0, 0, 0, 0, 0, 0, 0, 0, 0, 0, 0, 0, 0, 0, 0, 0, 0, 0, 0, 0, 0, 0, 0, 0, 0, 0, 0, 0, 0, 0, 0, 0, 0, 0, 0, 0, 0, 0, 0, 0, 0, 0, 0, 0, 0, 0, 0, 0, 0, 1, 0, 0, 0, 0, 0, 0, 0, 0, 0, 0, 0, 0, 0, 0, 0, 0, 0, 0, 0, 0, 0, 0, 0, 0, 0, 0, 0, 0, 0, 0, 0, 0, 0, 0, 0, 0, 0, 0, 0, 0, 0, 0, 0, 0, 0, 0, 0, 0, 0, 0, 0, 0, 0, 0, 0, 0, 0, 0, 0, 0, 0, 0, 0, 0, 0, 0, 0, 0, 0, 0, 0, 0, 0, 0, 0, 0, 0, 0, 0, 0, 0, 0, 0, 0, 0, 0, 0, 0, 0, 0, 0, 0, 0, 0, 0, 0, 0, 0, 0, 0, 0, 0, 0, 0, 0, 0, 0, 0, 0, 0, 0, 0, 0, 0, 0, 0, 0, 0, 0, 0, 0, 0, 0, 0, 0, 0, 0, 0, 0, 0, 0, 0, 0, 0, 0, 0, 0, 0, 0, 0, 0, 0, 0, 0, 0, 0, 0, 0, 0, 0, 0, 0, 0, 0, 0, 0, 0, 0, 0, 0, 0, 0, 0, 0, 0, 0, 0, 0, 0, 0, 0, 0, 0, 0, 0, 0, 0, 0, 0, 0, 0, 0, 0, 0, 0, 0, 0, 0, 0, 0, 0, 0, 0, 0, 0, 0, 0, 0, 0, 0, 0, 0, 0, 0, 0, 0, 0, 0, 0, 0, 0, 0, 0, 0, 0, 0, 0, 0, 0, 0, 0, 0, 0, 0, 0, 0, 0, 0, 0, 0, 0, 0, 0, 0, 0, 0, 0, 0, 0, 0, 0, 0, 0, 0, 0, 0, 0, 0, 0, 0, 0, 0, 0, 0, 0, 0, 0, 0, 0, 0, 0, 0, 0, 0, 0, 0, 0, 0, 0, 0, 0, 0, 0, 0, 0, 0, 0, 0, 0, 0, 0, 0, 0, 0, 0, 0, 0, 0, 0, 0, 0, 0, 0, 0, 0, 0, 0, 0, 1, 0, 1, 0, 0, 0, 0, 0, 0, 0, 0, 0, 0, 0, 0, 0, 0, 0, 0, 0, 0, 0, 0, 1, 0, 1, 0, 0, 0, 0, 0, 0, 0, 0, 0, 0, 0, 0, 0, 0, 0, 0, 0, 0, 0, 0, 0, 0, 0, 0, 0, 0, 0, 0, 0, 0, 0, 0, 0, 0, 0, 0, 0, 0, 0, 0, 0, 0, 0, 0, 0, 0, 0, 0, 0, 0, 0, 0, 0, 0, 0, 0, 0, 0, 0, 0, 0, 0, 0, 0, 0, 0, 0, 0, 0, 0, 0, 0, 0, 0, 0, 0, 0, 0, 0, 0, 0, 0, 0, 0, 0, 0, 0, 0, 0, 0, 0, 0, 0, 0, 0, 0, 0, 0, 0, 0, 0, 0, 0, 0, 0, 0, 0, 0, 0, 0, 0, 0, 0, 0, 0, 0, 0, 0, 0, 0, 0, 0, 0, 0, 0, 0, 0, 0, 0, 0, 0, 0, 0, 0, 0, 0, 0, 0, 0, 0, 0, 0, 0, 0, 0, 0, 0, 0, 0, 0, 0, 0, 0, 0, 0, 0, 0, 0, 0, 0, 0, 0, 0, 0, 1, 0, 1, 1, 0, 1, 1, 0, 1, 1, 0, 1])
me_sphere.materials.append(mat_peau)
me_sphere.materials.append(mat_taches)
me_sphere.use_remesh_preserve_volume = False
me_sphere.use_remesh_preserve_attributes = False
me_sphere.use_mirror_vertex_groups = False
me_sphere.update()

# ---- objects
ob_potato = bpy.data.objects.new('Potato', me_sphere)
ob_lamp = bpy.data.objects.new('Lamp', light_lamp)
ob_camera = bpy.data.objects.new('Camera', cam_camera)

# ---- transforms, parenting, visibility, modifiers, constraints
ob_potato.location = (-0.005107, 0.02092, 0.4109)
ob_potato.scale = (2.316, 2.316, 2.316)
ob_potato.lineart.crease_threshold = 0.0
ob_lamp.location = (4.076, 1.005, 5.904)
ob_lamp.rotation_euler = (0.6503, 0.05522, 1.866)
ob_lamp.lock_rotations_4d = False
ob_lamp.empty_display_type = 'ARROWS'
ob_lamp.color = (0.0, 0.0, 0.0, 0.0)
ob_lamp.lineart.crease_threshold = 0.0
ob_camera.location = (7.481, -6.508, 5.344)
ob_camera.rotation_euler = (1.109, 0.0, 0.8149)
ob_camera.lock_rotations_4d = False
ob_camera.empty_display_type = 'ARROWS'
ob_camera.color = (0.0, 0.0, 0.0, 0.0)
ob_camera.display_type = 'WIRE'
ob_camera.lineart.crease_threshold = 0.0

# ---- collection membership
col_collection_1.objects.link(ob_potato)
col_collection_1.objects.link(ob_lamp)
col_collection_1.objects.link(ob_camera)

# ---- scene / render settings (as saved in the file)
scene.camera = ob_camera
scene.frame_start = 1; scene.frame_end = 250; scene.frame_set(1)
scene.render.engine = 'BLENDER_EEVEE_NEXT'
scene.render.resolution_percentage = 50
scene.render.dither_intensity = 0.0
scene.cycles.use_denoising = False
scene.cycles.samples = 128
scene.cycles.sampling_pattern = 'TABULATED_SOBOL'
scene.cycles.use_adaptive_sampling = False
scene.cycles.use_light_tree = False
scene.cycles.blur_glossy = 0.0
scene.cycles.sample_clamp_indirect = 0.0
scene.view_settings.view_transform = 'Standard'
bpy.context.view_layer.update()
